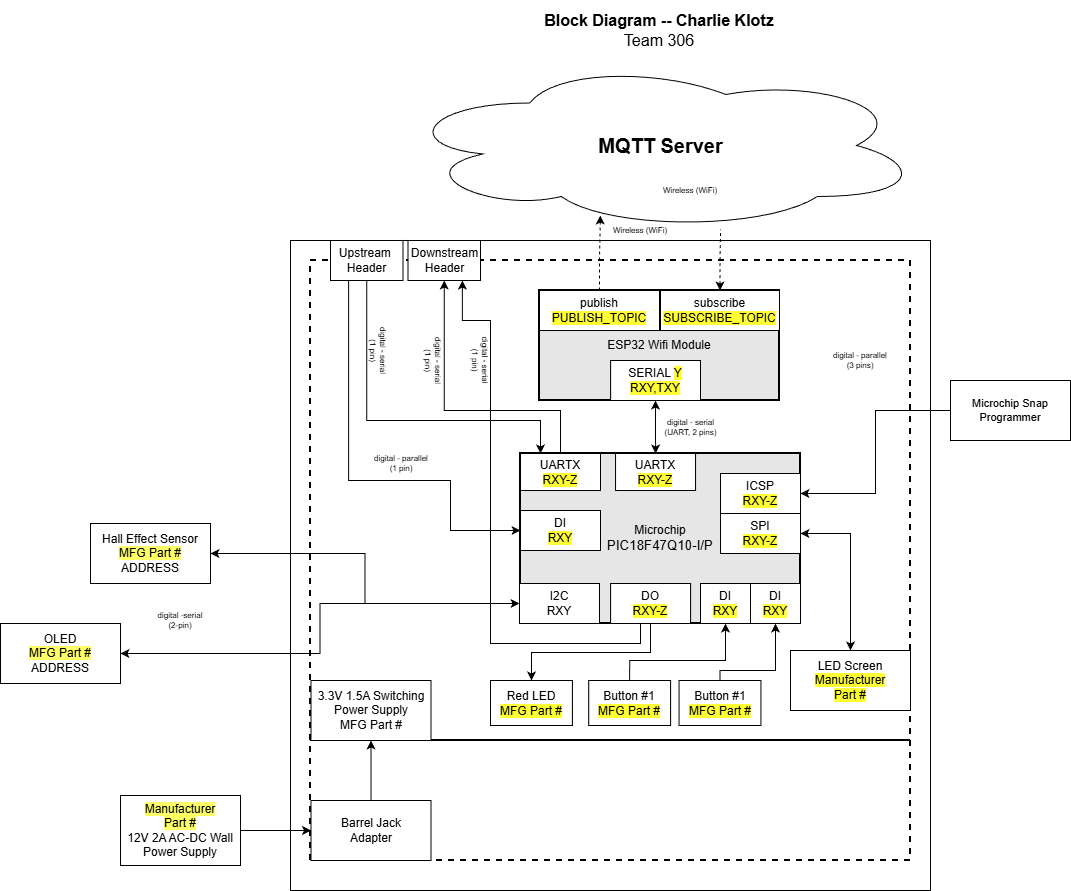

The diagram above was exported from draw.io. Its source (the exported page's mxGraphModel, read from the mxfile embedded in the PNG):
<mxGraphModel dx="3431.5" dy="874" grid="1" gridSize="10" guides="1" tooltips="1" connect="1" arrows="1" fold="1" page="1" pageScale="1.5" pageWidth="1169" pageHeight="827" background="#ffffff" math="0" shadow="0">
  <root>
    <mxCell id="0" style=";html=1;" />
    <mxCell id="1" parent="0" style=";html=1;" />
    <mxCell id="aC57QmPyYTqG6Asludqg-9" parent="1" style="rounded=0;whiteSpace=wrap;html=1;fontSize=16;fillColor=none;" value="" vertex="1">
      <mxGeometry height="650" width="640" x="-20" y="350" as="geometry" />
    </mxCell>
    <mxCell id="zSoxXOAhGFOt2usmLHU0-1" parent="1" style="rounded=0;whiteSpace=wrap;html=1;fillColor=none;dashed=1;strokeWidth=2;" value="" vertex="1">
      <mxGeometry height="480" width="600" y="370" as="geometry" />
    </mxCell>
    <mxCell id="zSoxXOAhGFOt2usmLHU0-2" parent="1" style="rounded=0;whiteSpace=wrap;html=1;fillColor=none;dashed=1;strokeWidth=2;" value="" vertex="1">
      <mxGeometry height="120" width="600" y="850" as="geometry" />
    </mxCell>
    <mxCell id="9j5Bc3N9rgv02oG_bQQu-1" parent="1" style="ellipse;shape=cloud;whiteSpace=wrap;html=1;" value="&lt;b&gt;&lt;font style=&quot;font-size: 20px&quot;&gt;MQTT Server&lt;/font&gt;&lt;/b&gt;" vertex="1">
      <mxGeometry height="170" width="523" x="88.5" y="170" as="geometry" />
    </mxCell>
    <mxCell id="J8ns3n-xOa6iXa_PQh_Z-5" edge="1" parent="1" source="9j5Bc3N9rgv02oG_bQQu-11" style="edgeStyle=orthogonalEdgeStyle;rounded=0;orthogonalLoop=1;jettySize=auto;html=1;exitX=1;exitY=0.5;exitDx=0;exitDy=0;entryX=0;entryY=0.5;entryDx=0;entryDy=0;startArrow=classic;startFill=1;" target="9j5Bc3N9rgv02oG_bQQu-30">
      <mxGeometry relative="1" as="geometry" />
    </mxCell>
    <mxCell id="9j5Bc3N9rgv02oG_bQQu-11" parent="1" style="rounded=0;whiteSpace=wrap;html=1;" value="&lt;div&gt;Hall Effect Sensor&lt;/div&gt;&lt;div&gt;&lt;span style=&quot;background-color: rgb(255, 255, 102);&quot;&gt;MFG Part #&lt;/span&gt;&lt;br&gt;&lt;/div&gt;&lt;div&gt;&lt;span&gt;ADDRESS&lt;/span&gt;&lt;br&gt;&lt;/div&gt;" vertex="1">
      <mxGeometry height="60" width="120" x="-220" y="633" as="geometry" />
    </mxCell>
    <mxCell id="9j5Bc3N9rgv02oG_bQQu-19" parent="1" style="rounded=0;whiteSpace=wrap;html=1;" value="&lt;div&gt;LED Screen&lt;/div&gt;&lt;div&gt;&lt;div&gt;&lt;span style=&quot;background-color: rgb(255, 255, 51);&quot;&gt;Manufacturer&lt;/span&gt;&lt;/div&gt;&lt;div&gt;&lt;span style=&quot;background-color: rgb(255, 255, 51);&quot;&gt;Part #&lt;/span&gt;&lt;/div&gt;&lt;/div&gt;" vertex="1">
      <mxGeometry height="60" width="120" x="480" y="760" as="geometry" />
    </mxCell>
    <mxCell id="9j5Bc3N9rgv02oG_bQQu-26" edge="1" parent="1" source="TSXNeV2rgrH-Q75M7TN9-11" style="edgeStyle=orthogonalEdgeStyle;rounded=0;sketch=0;orthogonalLoop=1;jettySize=auto;html=1;entryX=0;entryY=0.5;entryDx=0;entryDy=0;startArrow=none;startFill=0;strokeWidth=1;exitX=0.25;exitY=1;exitDx=0;exitDy=0;" target="9j5Bc3N9rgv02oG_bQQu-29">
      <mxGeometry as="geometry">
        <Array as="points">
          <mxPoint x="38" y="590" />
          <mxPoint x="140" y="590" />
          <mxPoint x="140" y="640" />
        </Array>
        <mxPoint x="120.5" y="580" as="sourcePoint" />
      </mxGeometry>
    </mxCell>
    <mxCell id="JOMnKlJys3NHe0t_5HwK-2" parent="1" style="text;html=1;strokeColor=none;fillColor=none;align=center;verticalAlign=middle;whiteSpace=wrap;rounded=0;fontSize=8;rotation=0;" value="&lt;div style=&quot;font-size: 8px&quot;&gt;digital - parallel&lt;/div&gt;&lt;div style=&quot;font-size: 8px&quot;&gt;(1 pin)&lt;br&gt;&lt;/div&gt;" vertex="1">
      <mxGeometry height="20" width="60" x="60.5" y="563" as="geometry" />
    </mxCell>
    <mxCell id="JOMnKlJys3NHe0t_5HwK-3" parent="1" style="text;html=1;strokeColor=none;fillColor=none;align=center;verticalAlign=middle;whiteSpace=wrap;rounded=0;fontSize=8;rotation=0;" value="&lt;div&gt;digital -serial&lt;/div&gt;(2-pin)" vertex="1">
      <mxGeometry height="20" width="60" x="-160" y="720" as="geometry" />
    </mxCell>
    <mxCell id="J8ns3n-xOa6iXa_PQh_Z-11" parent="1" style="rounded=0;whiteSpace=wrap;html=1;" value="3.3V 1.5A Switching Power Supply&lt;br&gt;&lt;span style=&quot;background-color: rgb(255, 255, 51);&quot;&gt;&lt;span style=&quot;background-color: rgb(255, 255, 51);&quot;&gt;&lt;span style=&quot;background-color: light-dark(#ffffff, var(--ge-dark-color, #121212));&quot;&gt;MFG Part #&lt;/span&gt;&lt;/span&gt;&lt;/span&gt;" vertex="1">
      <mxGeometry height="60" width="120" x="0.5" y="790" as="geometry" />
    </mxCell>
    <mxCell id="aC57QmPyYTqG6Asludqg-2" edge="1" parent="1" source="9j5Bc3N9rgv02oG_bQQu-41" style="edgeStyle=orthogonalEdgeStyle;rounded=0;orthogonalLoop=1;jettySize=auto;html=1;fontSize=8;startArrow=classic;startFill=1;" target="9j5Bc3N9rgv02oG_bQQu-40" value="&lt;div style=&quot;font-size: 8px;&quot;&gt;digital - serial&lt;br style=&quot;font-size: 8px;&quot;&gt;(UART, 2 pins)&lt;/div&gt;">
      <mxGeometry relative="1" x="-0.0013" y="-35" as="geometry">
        <mxPoint x="70" as="offset" />
      </mxGeometry>
    </mxCell>
    <mxCell id="aC57QmPyYTqG6Asludqg-6" edge="1" parent="1" source="9j5Bc3N9rgv02oG_bQQu-49" style="edgeStyle=orthogonalEdgeStyle;rounded=0;orthogonalLoop=1;jettySize=auto;html=1;startArrow=classic;startFill=1;fontSize=8;entryX=0.615;entryY=0.994;entryDx=0;entryDy=0;entryPerimeter=0;endArrow=none;endFill=0;dashed=1;" target="9j5Bc3N9rgv02oG_bQQu-1">
      <mxGeometry relative="1" as="geometry">
        <mxPoint x="470" y="290" as="targetPoint" />
      </mxGeometry>
    </mxCell>
    <mxCell id="aC57QmPyYTqG6Asludqg-7" edge="1" parent="1" source="9j5Bc3N9rgv02oG_bQQu-42" style="edgeStyle=orthogonalEdgeStyle;rounded=0;orthogonalLoop=1;jettySize=auto;html=1;entryX=0.385;entryY=0.912;entryDx=0;entryDy=0;entryPerimeter=0;startArrow=none;startFill=0;fontSize=8;dashed=1;" target="9j5Bc3N9rgv02oG_bQQu-1">
      <mxGeometry relative="1" as="geometry" />
    </mxCell>
    <mxCell id="aC57QmPyYTqG6Asludqg-8" parent="1" style="text;html=1;strokeColor=none;fillColor=none;align=center;verticalAlign=middle;whiteSpace=wrap;rounded=0;fontSize=16;" value="&lt;div style=&quot;font-size: 16px&quot;&gt;&lt;b style=&quot;font-size: 16px&quot;&gt;Block Diagram -- Charlie Klotz&lt;br&gt;&lt;/b&gt;&lt;/div&gt;&lt;div style=&quot;font-size: 16px&quot;&gt;Team 306&lt;br style=&quot;font-size: 16px&quot;&gt;&lt;/div&gt;" vertex="1">
      <mxGeometry height="60" width="660" x="19" y="110" as="geometry" />
    </mxCell>
    <mxCell id="aC57QmPyYTqG6Asludqg-13" edge="1" parent="1" source="aC57QmPyYTqG6Asludqg-10" style="edgeStyle=orthogonalEdgeStyle;rounded=0;orthogonalLoop=1;jettySize=auto;html=1;entryX=1;entryY=0.5;entryDx=0;entryDy=0;startArrow=none;startFill=0;endArrow=classic;fontSize=11;strokeWidth=1;sketch=0;" target="aC57QmPyYTqG6Asludqg-1">
      <mxGeometry relative="1" as="geometry" />
    </mxCell>
    <mxCell id="aC57QmPyYTqG6Asludqg-10" parent="1" style="rounded=0;whiteSpace=wrap;html=1;fontSize=11;" value="Microchip Snap Programmer" vertex="1">
      <mxGeometry height="60" width="120" x="640" y="490" as="geometry" />
    </mxCell>
    <mxCell id="qvk3YT8bBgQgHgqkpW-t-2" parent="1" style="text;html=1;strokeColor=none;fillColor=none;align=center;verticalAlign=middle;whiteSpace=wrap;rounded=0;fontSize=8;rotation=0;" value="&lt;div style=&quot;font-size: 8px&quot;&gt;digital - parallel&lt;br&gt;&lt;/div&gt;&lt;div style=&quot;font-size: 8px&quot;&gt;(3 pins)&lt;/div&gt;" vertex="1">
      <mxGeometry height="20" width="60" x="520" y="460" as="geometry" />
    </mxCell>
    <mxCell id="qvk3YT8bBgQgHgqkpW-t-4" parent="1" style="text;html=1;strokeColor=none;fillColor=none;align=center;verticalAlign=middle;whiteSpace=wrap;rounded=0;fontSize=8;rotation=0;" value="&lt;div style=&quot;font-size: 8px&quot;&gt;Wireless (WiFi)&lt;/div&gt;" vertex="1">
      <mxGeometry height="20" width="60" x="300.11" y="330" as="geometry" />
    </mxCell>
    <mxCell id="Jm0UklxG5w7mDhQz4Tn1-1" parent="1" style="text;html=1;strokeColor=none;fillColor=none;align=center;verticalAlign=middle;whiteSpace=wrap;rounded=0;fontSize=8;rotation=0;" value="&lt;div style=&quot;font-size: 8px&quot;&gt;Wireless (WiFi)&lt;/div&gt;" vertex="1">
      <mxGeometry height="20" width="60" x="350" y="290" as="geometry" />
    </mxCell>
    <mxCell id="S8yp5X4-lJhxRksTFqpk-12" edge="1" parent="1" source="9j5Bc3N9rgv02oG_bQQu-33" style="edgeStyle=orthogonalEdgeStyle;rounded=0;orthogonalLoop=1;jettySize=auto;html=1;exitX=1;exitY=0.5;exitDx=0;exitDy=0;entryX=0.5;entryY=0;entryDx=0;entryDy=0;startArrow=classic;startFill=1;" target="9j5Bc3N9rgv02oG_bQQu-19">
      <mxGeometry relative="1" as="geometry">
        <mxPoint x="490" y="683" as="sourcePoint" />
        <mxPoint x="527.5" y="692" as="targetPoint" />
      </mxGeometry>
    </mxCell>
    <mxCell id="9j5Bc3N9rgv02oG_bQQu-5" parent="1" style="rounded=0;whiteSpace=wrap;html=1;strokeWidth=2;fillColor=#E6E6E6;" value="ESP32 Wifi Module" vertex="1">
      <mxGeometry height="110" width="240" x="229" y="400" as="geometry" />
    </mxCell>
    <mxCell id="9j5Bc3N9rgv02oG_bQQu-41" parent="1" style="rounded=0;whiteSpace=wrap;html=1;" value="&lt;div&gt;SERIAL &lt;span&gt;&lt;span style=&quot;background-color: rgb(255, 255, 51);&quot;&gt;Y&lt;/span&gt;&lt;/span&gt;&lt;br&gt;&lt;/div&gt;&lt;span style=&quot;background-color: light-dark(#ffffff, var(--ge-dark-color, #121212));&quot;&gt;&lt;span style=&quot;background-color: rgb(255, 255, 51);&quot;&gt;RX&lt;span&gt;&lt;span&gt;Y&lt;/span&gt;&lt;/span&gt;,T&lt;span&gt;X&lt;span&gt;&lt;span&gt;Y&lt;/span&gt;&lt;/span&gt;&lt;/span&gt;&lt;/span&gt;&lt;/span&gt;" vertex="1">
      <mxGeometry height="40" width="89.89" x="300.11" y="470" as="geometry" />
    </mxCell>
    <mxCell id="9j5Bc3N9rgv02oG_bQQu-42" parent="1" style="rounded=0;whiteSpace=wrap;html=1;" value="publish&lt;br&gt;&lt;span style=&quot;background-color: rgb(255, 255, 51);&quot;&gt;&lt;span style=&quot;background-color: light-dark(#ffffff, var(--ge-dark-color, #121212));&quot;&gt;&lt;span style=&quot;background-color: rgb(255, 255, 51);&quot;&gt;PUBLISH_TOPIC&lt;/span&gt;&lt;/span&gt;&lt;/span&gt;" vertex="1">
      <mxGeometry height="40" width="120" x="229" y="400" as="geometry" />
    </mxCell>
    <mxCell id="9j5Bc3N9rgv02oG_bQQu-49" parent="1" style="rounded=0;whiteSpace=wrap;html=1;" value="subscribe&lt;br&gt;&lt;span style=&quot;background-color: light-dark(#ffffff, var(--ge-dark-color, #121212));&quot;&gt;&lt;span style=&quot;background-color: rgb(255, 255, 51);&quot;&gt;SUBSCRIBE_TOPIC&lt;/span&gt;&lt;/span&gt;" vertex="1">
      <mxGeometry height="40" width="119" x="350" y="400" as="geometry" />
    </mxCell>
    <mxCell id="TSXNeV2rgrH-Q75M7TN9-3" edge="1" parent="1" source="9j5Bc3N9rgv02oG_bQQu-6" style="edgeStyle=orthogonalEdgeStyle;rounded=0;orthogonalLoop=1;jettySize=auto;html=1;" target="TSXNeV2rgrH-Q75M7TN9-2">
      <mxGeometry relative="1" as="geometry">
        <Array as="points">
          <mxPoint x="340" y="762" />
          <mxPoint x="221" y="762" />
        </Array>
      </mxGeometry>
    </mxCell>
    <mxCell id="9j5Bc3N9rgv02oG_bQQu-6" parent="1" style="rounded=0;whiteSpace=wrap;html=1;strokeWidth=2;fillColor=#E6E6E6;" value="&lt;div&gt;Microchip&lt;/div&gt;&lt;div&gt;&lt;span style=&quot;font-size: 10pt ; font-family: &amp;#34;arial&amp;#34; ; font-style: normal&quot;&gt;PIC18F47Q10-I/P&lt;/span&gt;&lt;/div&gt;" vertex="1">
      <mxGeometry height="170" width="280" x="210" y="563" as="geometry" />
    </mxCell>
    <mxCell id="9j5Bc3N9rgv02oG_bQQu-29" parent="1" style="rounded=0;whiteSpace=wrap;html=1;" value="&lt;div&gt;DI&lt;/div&gt;&lt;span style=&quot;background-color: rgb(255 , 255 , 51)&quot;&gt;RXY&lt;/span&gt;" vertex="1">
      <mxGeometry height="40" width="80" x="210" y="620" as="geometry" />
    </mxCell>
    <mxCell id="9j5Bc3N9rgv02oG_bQQu-30" parent="1" style="rounded=0;whiteSpace=wrap;html=1;" value="&lt;div&gt;I2C&lt;/div&gt;&lt;div&gt;&lt;span style=&quot;background-color: rgb(255, 255, 102);&quot;&gt;&lt;span style=&quot;background-color: light-dark(#ffffff, var(--ge-dark-color, #121212));&quot;&gt;RXY&lt;br&gt;&lt;/span&gt;&lt;/span&gt;&lt;/div&gt;" vertex="1">
      <mxGeometry height="40" width="80" x="209" y="693" as="geometry" />
    </mxCell>
    <mxCell id="TSXNeV2rgrH-Q75M7TN9-21" edge="1" parent="1" source="9j5Bc3N9rgv02oG_bQQu-31" style="edgeStyle=orthogonalEdgeStyle;rounded=0;orthogonalLoop=1;jettySize=auto;html=1;exitX=0.25;exitY=1;exitDx=0;exitDy=0;entryX=0.75;entryY=1;entryDx=0;entryDy=0;" target="TSXNeV2rgrH-Q75M7TN9-14">
      <mxGeometry relative="1" as="geometry">
        <Array as="points">
          <mxPoint x="330" y="753" />
          <mxPoint x="180" y="753" />
          <mxPoint x="180" y="430" />
          <mxPoint x="152" y="430" />
        </Array>
      </mxGeometry>
    </mxCell>
    <mxCell id="9j5Bc3N9rgv02oG_bQQu-31" parent="1" style="rounded=0;whiteSpace=wrap;html=1;" value="&lt;div&gt;DO&lt;/div&gt;&lt;span style=&quot;background-color: light-dark(#ffffff, var(--ge-dark-color, #121212));&quot;&gt;&lt;span style=&quot;background-color: rgb(255, 255, 51);&quot;&gt;&lt;span&gt;RXY&lt;/span&gt;-Z&lt;/span&gt;&lt;/span&gt;" vertex="1">
      <mxGeometry height="40" width="80" x="300.11" y="693" as="geometry" />
    </mxCell>
    <mxCell id="9j5Bc3N9rgv02oG_bQQu-33" parent="1" style="rounded=0;whiteSpace=wrap;html=1;" value="SPI&lt;div&gt;&lt;span style=&quot;background-color: rgb(255, 255, 51);&quot;&gt;RXY-Z&lt;/span&gt;&lt;/div&gt;" vertex="1">
      <mxGeometry height="40" width="80" x="410" y="623" as="geometry" />
    </mxCell>
    <mxCell id="9j5Bc3N9rgv02oG_bQQu-40" parent="1" style="rounded=0;whiteSpace=wrap;html=1;" value="&lt;div&gt;UARTX&lt;/div&gt;&lt;span style=&quot;background-color: rgb(255, 255, 51);&quot;&gt;RXY-Z&lt;/span&gt;" vertex="1">
      <mxGeometry height="37" width="80" x="305.06" y="563" as="geometry" />
    </mxCell>
    <mxCell id="aC57QmPyYTqG6Asludqg-1" parent="1" style="rounded=0;whiteSpace=wrap;html=1;" value="&lt;div&gt;ICSP&lt;/div&gt;&lt;span style=&quot;background-color: rgb(255 , 255 , 51)&quot;&gt;RXY-Z&lt;/span&gt;" vertex="1">
      <mxGeometry height="40" width="80" x="410" y="583" as="geometry" />
    </mxCell>
    <mxCell id="TSXNeV2rgrH-Q75M7TN9-2" parent="1" style="rounded=0;whiteSpace=wrap;html=1;" value="&lt;div&gt;Red LED&lt;/div&gt;&lt;div&gt;&lt;span style=&quot;background-color: rgb(255, 255, 51);&quot;&gt;MFG Part #&lt;/span&gt;&lt;br&gt;&lt;/div&gt;" vertex="1">
      <mxGeometry height="45" width="81.88" x="180" y="790" as="geometry" />
    </mxCell>
    <mxCell id="TSXNeV2rgrH-Q75M7TN9-4" parent="1" style="rounded=0;whiteSpace=wrap;html=1;" value="&lt;span style=&quot;background-color: rgb(255, 255, 102);&quot;&gt;Manufacturer&lt;/span&gt;&lt;div&gt;&lt;span style=&quot;background-color: rgb(255, 255, 102);&quot;&gt;Part #&lt;/span&gt;&lt;/div&gt;&lt;div&gt;12V 2A AC-DC Wall Power Supply&lt;/div&gt;" vertex="1">
      <mxGeometry height="70" width="120" x="-190" y="905" as="geometry" />
    </mxCell>
    <mxCell id="TSXNeV2rgrH-Q75M7TN9-7" edge="1" parent="1" source="TSXNeV2rgrH-Q75M7TN9-5" style="edgeStyle=orthogonalEdgeStyle;rounded=0;orthogonalLoop=1;jettySize=auto;html=1;entryX=0.5;entryY=1;entryDx=0;entryDy=0;exitX=0.5;exitY=0;exitDx=0;exitDy=0;" target="J8ns3n-xOa6iXa_PQh_Z-11">
      <mxGeometry relative="1" as="geometry">
        <mxPoint x="60" y="430" as="targetPoint" />
      </mxGeometry>
    </mxCell>
    <mxCell id="TSXNeV2rgrH-Q75M7TN9-5" parent="1" style="rounded=0;whiteSpace=wrap;html=1;" value="&lt;div&gt;Barrel Jack&lt;/div&gt;&lt;div&gt;Adapter&lt;br&gt;&lt;/div&gt;" vertex="1">
      <mxGeometry height="60" width="120" x="0.5" y="910" as="geometry" />
    </mxCell>
    <mxCell id="TSXNeV2rgrH-Q75M7TN9-6" edge="1" parent="1" source="TSXNeV2rgrH-Q75M7TN9-4" style="edgeStyle=orthogonalEdgeStyle;rounded=0;orthogonalLoop=1;jettySize=auto;html=1;" target="TSXNeV2rgrH-Q75M7TN9-5">
      <mxGeometry relative="1" as="geometry" />
    </mxCell>
    <mxCell id="TSXNeV2rgrH-Q75M7TN9-9" edge="1" parent="1" source="TSXNeV2rgrH-Q75M7TN9-8" style="edgeStyle=orthogonalEdgeStyle;rounded=0;orthogonalLoop=1;jettySize=auto;html=1;exitX=1;exitY=0.5;exitDx=0;exitDy=0;entryX=0;entryY=0.5;entryDx=0;entryDy=0;startArrow=classic;startFill=1;" target="9j5Bc3N9rgv02oG_bQQu-30">
      <mxGeometry relative="1" as="geometry" />
    </mxCell>
    <mxCell id="TSXNeV2rgrH-Q75M7TN9-8" parent="1" style="rounded=0;whiteSpace=wrap;html=1;" value="&lt;div&gt;OLED&lt;/div&gt;&lt;div&gt;&lt;span style=&quot;background-color: rgb(255, 255, 102);&quot;&gt;MFG Part #&lt;/span&gt;&lt;br&gt;&lt;/div&gt;&lt;div&gt;&lt;span&gt;ADDRESS&lt;/span&gt;&lt;br&gt;&lt;/div&gt;" vertex="1">
      <mxGeometry height="60" width="120" x="-310" y="733" as="geometry" />
    </mxCell>
    <mxCell id="TSXNeV2rgrH-Q75M7TN9-16" edge="1" parent="1" source="TSXNeV2rgrH-Q75M7TN9-10" style="edgeStyle=orthogonalEdgeStyle;rounded=0;orthogonalLoop=1;jettySize=auto;html=1;entryX=0.5;entryY=1;entryDx=0;entryDy=0;" target="TSXNeV2rgrH-Q75M7TN9-14">
      <mxGeometry relative="1" as="geometry">
        <Array as="points">
          <mxPoint x="250" y="520" />
          <mxPoint x="134" y="520" />
        </Array>
      </mxGeometry>
    </mxCell>
    <mxCell id="TSXNeV2rgrH-Q75M7TN9-10" parent="1" style="rounded=0;whiteSpace=wrap;html=1;" value="&lt;div&gt;UARTX&lt;/div&gt;&lt;span style=&quot;background-color: rgb(255, 255, 51);&quot;&gt;RXY-Z&lt;/span&gt;" vertex="1">
      <mxGeometry height="37" width="80" x="210" y="563" as="geometry" />
    </mxCell>
    <mxCell id="TSXNeV2rgrH-Q75M7TN9-15" edge="1" parent="1" source="TSXNeV2rgrH-Q75M7TN9-11" style="edgeStyle=orthogonalEdgeStyle;rounded=0;orthogonalLoop=1;jettySize=auto;html=1;exitX=0.5;exitY=1;exitDx=0;exitDy=0;entryX=0.25;entryY=0;entryDx=0;entryDy=0;" target="TSXNeV2rgrH-Q75M7TN9-10">
      <mxGeometry relative="1" as="geometry">
        <Array as="points">
          <mxPoint x="56" y="530" />
          <mxPoint x="230" y="530" />
        </Array>
      </mxGeometry>
    </mxCell>
    <mxCell id="TSXNeV2rgrH-Q75M7TN9-11" parent="1" style="rounded=0;whiteSpace=wrap;html=1;" value="&lt;div&gt;Upstream&amp;nbsp;&lt;/div&gt;&lt;div&gt;Header&lt;/div&gt;" vertex="1">
      <mxGeometry height="40" width="72.5" x="20" y="350" as="geometry" />
    </mxCell>
    <mxCell id="TSXNeV2rgrH-Q75M7TN9-14" parent="1" style="rounded=0;whiteSpace=wrap;html=1;" value="Downstream &lt;br&gt;&lt;div&gt;Header&lt;/div&gt;" vertex="1">
      <mxGeometry height="40" width="72.5" x="97.5" y="350" as="geometry" />
    </mxCell>
    <mxCell id="TSXNeV2rgrH-Q75M7TN9-17" parent="1" style="text;html=1;strokeColor=none;fillColor=none;align=center;verticalAlign=middle;whiteSpace=wrap;rounded=0;fontSize=8;rotation=90;" value="&lt;div style=&quot;font-size: 8px&quot;&gt;digital - serial&lt;/div&gt;&lt;div style=&quot;font-size: 8px&quot;&gt;(1 pin)&lt;br&gt;&lt;/div&gt;" vertex="1">
      <mxGeometry height="20" width="60" x="37.5" y="450" as="geometry" />
    </mxCell>
    <mxCell id="TSXNeV2rgrH-Q75M7TN9-18" parent="1" style="text;html=1;strokeColor=none;fillColor=none;align=center;verticalAlign=middle;whiteSpace=wrap;rounded=0;fontSize=8;rotation=90;" value="&lt;div style=&quot;font-size: 8px&quot;&gt;digital - serial&lt;/div&gt;&lt;div style=&quot;font-size: 8px&quot;&gt;(1 pin)&lt;br&gt;&lt;/div&gt;" vertex="1">
      <mxGeometry height="20" width="60" x="92.5" y="460" as="geometry" />
    </mxCell>
    <mxCell id="TSXNeV2rgrH-Q75M7TN9-22" parent="1" style="text;html=1;strokeColor=none;fillColor=none;align=center;verticalAlign=middle;whiteSpace=wrap;rounded=0;fontSize=8;rotation=90;" value="&lt;div style=&quot;font-size: 8px&quot;&gt;digital - serial&lt;/div&gt;&lt;div style=&quot;font-size: 8px&quot;&gt;(1 pin)&lt;br&gt;&lt;/div&gt;" vertex="1">
      <mxGeometry height="20" width="60" x="140" y="460" as="geometry" />
    </mxCell>
    <mxCell id="z0LhJKLcNhkve86pkQoG-5" edge="1" parent="1" source="z0LhJKLcNhkve86pkQoG-3" style="edgeStyle=orthogonalEdgeStyle;rounded=0;orthogonalLoop=1;jettySize=auto;html=1;entryX=0.5;entryY=1;entryDx=0;entryDy=0;exitX=0.5;exitY=0;exitDx=0;exitDy=0;" target="z0LhJKLcNhkve86pkQoG-4">
      <mxGeometry relative="1" as="geometry">
        <Array as="points">
          <mxPoint x="319" y="770" />
          <mxPoint x="415" y="770" />
        </Array>
      </mxGeometry>
    </mxCell>
    <mxCell id="z0LhJKLcNhkve86pkQoG-3" parent="1" style="rounded=0;whiteSpace=wrap;html=1;" value="&lt;div&gt;Button #1&lt;/div&gt;&lt;div&gt;&lt;span style=&quot;background-color: rgb(255, 255, 51);&quot;&gt;MFG Part #&lt;/span&gt;&lt;br&gt;&lt;/div&gt;" vertex="1">
      <mxGeometry height="45" width="81.88" x="278.23" y="790" as="geometry" />
    </mxCell>
    <mxCell id="z0LhJKLcNhkve86pkQoG-4" parent="1" style="rounded=0;whiteSpace=wrap;html=1;" value="&lt;div&gt;DI&lt;/div&gt;&lt;span style=&quot;background-color: light-dark(#ffffff, var(--ge-dark-color, #121212));&quot;&gt;&lt;span style=&quot;background-color: rgb(255, 255, 51);&quot;&gt;&lt;span&gt;RXY&lt;/span&gt;&lt;/span&gt;&lt;/span&gt;" vertex="1">
      <mxGeometry height="40" width="50" x="390" y="693" as="geometry" />
    </mxCell>
    <mxCell id="z0LhJKLcNhkve86pkQoG-6" parent="1" style="rounded=0;whiteSpace=wrap;html=1;" value="&lt;div&gt;DI&lt;/div&gt;&lt;span style=&quot;background-color: light-dark(#ffffff, var(--ge-dark-color, #121212));&quot;&gt;&lt;span style=&quot;background-color: rgb(255, 255, 51);&quot;&gt;&lt;span&gt;RXY&lt;/span&gt;&lt;/span&gt;&lt;/span&gt;" vertex="1">
      <mxGeometry height="40" width="50" x="440" y="693" as="geometry" />
    </mxCell>
    <mxCell id="z0LhJKLcNhkve86pkQoG-8" edge="1" parent="1" source="z0LhJKLcNhkve86pkQoG-7" style="edgeStyle=orthogonalEdgeStyle;rounded=0;orthogonalLoop=1;jettySize=auto;html=1;entryX=0.5;entryY=1;entryDx=0;entryDy=0;" target="z0LhJKLcNhkve86pkQoG-6">
      <mxGeometry relative="1" as="geometry">
        <Array as="points">
          <mxPoint x="410" y="780" />
          <mxPoint x="465" y="780" />
        </Array>
      </mxGeometry>
    </mxCell>
    <mxCell id="z0LhJKLcNhkve86pkQoG-7" parent="1" style="rounded=0;whiteSpace=wrap;html=1;" value="&lt;div&gt;Button #1&lt;/div&gt;&lt;div&gt;&lt;span style=&quot;background-color: rgb(255, 255, 51);&quot;&gt;MFG Part #&lt;/span&gt;&lt;br&gt;&lt;/div&gt;" vertex="1">
      <mxGeometry height="45" width="81.88" x="368.56" y="790" as="geometry" />
    </mxCell>
  </root>
</mxGraphModel>